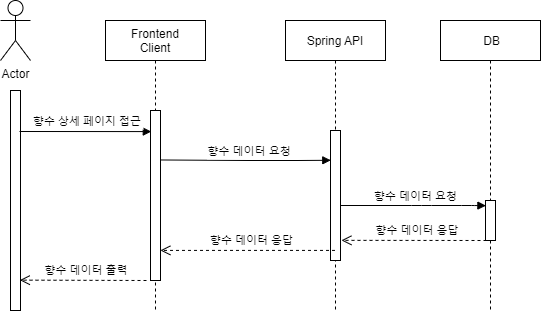

The diagram above was exported from draw.io. Its source (the exported page's mxGraphModel, read from the mxfile embedded in the PNG):
<mxGraphModel dx="2062" dy="1114" grid="1" gridSize="10" guides="1" tooltips="1" connect="1" arrows="1" fold="1" page="1" pageScale="1" pageWidth="827" pageHeight="1169" math="0" shadow="0">
  <root>
    <mxCell id="TsCPzOECPGBax2-NBJsA-0" />
    <mxCell id="TsCPzOECPGBax2-NBJsA-1" parent="TsCPzOECPGBax2-NBJsA-0" />
    <mxCell id="DtKU36vxzHf3aPoU3kFh-0" value="Frontend&#10;Client" style="shape=umlLifeline;perimeter=lifelinePerimeter;container=1;collapsible=0;recursiveResize=0;rounded=0;shadow=0;strokeWidth=1;" parent="TsCPzOECPGBax2-NBJsA-1" vertex="1">
      <mxGeometry x="249" y="210" width="100" height="290" as="geometry" />
    </mxCell>
    <mxCell id="DtKU36vxzHf3aPoU3kFh-1" value="" style="points=[];perimeter=orthogonalPerimeter;rounded=0;shadow=0;strokeWidth=1;" parent="DtKU36vxzHf3aPoU3kFh-0" vertex="1">
      <mxGeometry x="45" y="90" width="10" height="170" as="geometry" />
    </mxCell>
    <mxCell id="DtKU36vxzHf3aPoU3kFh-2" value="향수 데이터 출력" style="verticalAlign=bottom;endArrow=open;dashed=1;endSize=8;shadow=0;strokeWidth=1;entryX=0.933;entryY=0.862;entryDx=0;entryDy=0;entryPerimeter=0;" parent="DtKU36vxzHf3aPoU3kFh-0" target="DtKU36vxzHf3aPoU3kFh-11" edge="1">
      <mxGeometry x="-0.0515" y="-1" relative="1" as="geometry">
        <mxPoint x="-89" y="260" as="targetPoint" />
        <mxPoint x="41" y="260" as="sourcePoint" />
        <mxPoint as="offset" />
      </mxGeometry>
    </mxCell>
    <mxCell id="DtKU36vxzHf3aPoU3kFh-3" value="Spring API" style="shape=umlLifeline;perimeter=lifelinePerimeter;container=1;collapsible=0;recursiveResize=0;rounded=0;shadow=0;strokeWidth=1;" parent="TsCPzOECPGBax2-NBJsA-1" vertex="1">
      <mxGeometry x="429" y="210" width="100" height="290" as="geometry" />
    </mxCell>
    <mxCell id="DtKU36vxzHf3aPoU3kFh-4" value="" style="points=[];perimeter=orthogonalPerimeter;rounded=0;shadow=0;strokeWidth=1;" parent="DtKU36vxzHf3aPoU3kFh-3" vertex="1">
      <mxGeometry x="45" y="110" width="10" height="130" as="geometry" />
    </mxCell>
    <mxCell id="DtKU36vxzHf3aPoU3kFh-6" value="향수 데이터 요청" style="verticalAlign=bottom;endArrow=block;shadow=0;strokeWidth=1;entryX=0.04;entryY=0.004;entryDx=0;entryDy=0;entryPerimeter=0;" parent="DtKU36vxzHf3aPoU3kFh-3" edge="1">
      <mxGeometry x="0.0452" relative="1" as="geometry">
        <mxPoint x="54.5" y="185" as="sourcePoint" />
        <mxPoint x="200.39999999999986" y="185.16000000000008" as="targetPoint" />
        <mxPoint as="offset" />
        <Array as="points">
          <mxPoint x="136" y="185" />
          <mxPoint x="186" y="185" />
        </Array>
      </mxGeometry>
    </mxCell>
    <mxCell id="DtKU36vxzHf3aPoU3kFh-7" value="Actor" style="shape=umlActor;verticalLabelPosition=bottom;verticalAlign=top;html=1;outlineConnect=0;" parent="TsCPzOECPGBax2-NBJsA-1" vertex="1">
      <mxGeometry x="144" y="190" width="30" height="60" as="geometry" />
    </mxCell>
    <mxCell id="DtKU36vxzHf3aPoU3kFh-8" value=" DB" style="shape=umlLifeline;perimeter=lifelinePerimeter;container=1;collapsible=0;recursiveResize=0;rounded=0;shadow=0;strokeWidth=1;" parent="TsCPzOECPGBax2-NBJsA-1" vertex="1">
      <mxGeometry x="584" y="210" width="100" height="290" as="geometry" />
    </mxCell>
    <mxCell id="DtKU36vxzHf3aPoU3kFh-9" value="" style="points=[];perimeter=orthogonalPerimeter;rounded=0;shadow=0;strokeWidth=1;" parent="DtKU36vxzHf3aPoU3kFh-8" vertex="1">
      <mxGeometry x="45" y="180" width="10" height="40" as="geometry" />
    </mxCell>
    <mxCell id="DtKU36vxzHf3aPoU3kFh-10" value="향수 데이터 응답" style="verticalAlign=bottom;endArrow=open;dashed=1;endSize=8;shadow=0;strokeWidth=1;entryX=1.093;entryY=0.845;entryDx=0;entryDy=0;entryPerimeter=0;" parent="DtKU36vxzHf3aPoU3kFh-8" target="DtKU36vxzHf3aPoU3kFh-4" edge="1">
      <mxGeometry x="-0.0515" y="-1" relative="1" as="geometry">
        <mxPoint x="-94" y="220" as="targetPoint" />
        <mxPoint x="46" y="220" as="sourcePoint" />
        <mxPoint as="offset" />
      </mxGeometry>
    </mxCell>
    <mxCell id="DtKU36vxzHf3aPoU3kFh-11" value="" style="points=[];perimeter=orthogonalPerimeter;rounded=0;shadow=0;strokeWidth=1;" parent="TsCPzOECPGBax2-NBJsA-1" vertex="1">
      <mxGeometry x="154" y="280" width="10" height="220" as="geometry" />
    </mxCell>
    <mxCell id="DtKU36vxzHf3aPoU3kFh-12" value="향수 상세 페이지 접근" style="verticalAlign=bottom;endArrow=block;shadow=0;strokeWidth=1;entryX=0.08;entryY=0.124;entryDx=0;entryDy=0;entryPerimeter=0;" parent="TsCPzOECPGBax2-NBJsA-1" target="DtKU36vxzHf3aPoU3kFh-1" edge="1">
      <mxGeometry x="0.0308" y="1" relative="1" as="geometry">
        <mxPoint x="163" y="321" as="sourcePoint" />
        <mxPoint x="293" y="321" as="targetPoint" />
        <mxPoint as="offset" />
      </mxGeometry>
    </mxCell>
    <mxCell id="DtKU36vxzHf3aPoU3kFh-14" value="향수 데이터 요청" style="verticalAlign=bottom;endArrow=block;shadow=0;strokeWidth=1;exitX=1.013;exitY=0.291;exitDx=0;exitDy=0;exitPerimeter=0;entryX=0.027;entryY=0.229;entryDx=0;entryDy=0;entryPerimeter=0;" parent="TsCPzOECPGBax2-NBJsA-1" source="DtKU36vxzHf3aPoU3kFh-1" target="DtKU36vxzHf3aPoU3kFh-4" edge="1">
      <mxGeometry x="0.0452" relative="1" as="geometry">
        <mxPoint x="310" y="350" as="sourcePoint" />
        <mxPoint x="470" y="350" as="targetPoint" />
        <mxPoint as="offset" />
        <Array as="points">
          <mxPoint x="391.5" y="350" />
          <mxPoint x="441.5" y="350" />
        </Array>
      </mxGeometry>
    </mxCell>
    <mxCell id="DtKU36vxzHf3aPoU3kFh-15" value="향수 데이터 응답" style="verticalAlign=bottom;endArrow=open;dashed=1;endSize=8;shadow=0;strokeWidth=1;entryX=0.987;entryY=0.823;entryDx=0;entryDy=0;entryPerimeter=0;" parent="TsCPzOECPGBax2-NBJsA-1" source="DtKU36vxzHf3aPoU3kFh-3" target="DtKU36vxzHf3aPoU3kFh-1" edge="1">
      <mxGeometry x="-0.0515" y="-1" relative="1" as="geometry">
        <mxPoint x="310" y="440" as="targetPoint" />
        <mxPoint x="451" y="441" as="sourcePoint" />
        <mxPoint as="offset" />
      </mxGeometry>
    </mxCell>
  </root>
</mxGraphModel>